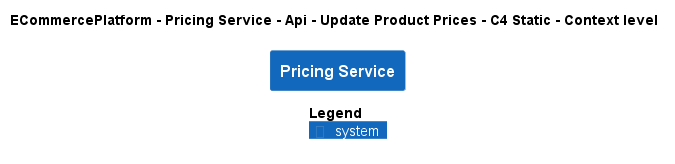

The diagram above was rendered by PlantUML. Its source (embedded in the PNG):
@startuml
!pragma layout smetana
!include ..\..\..\..\..\..\..\.c4s\C4_Context.puml

AddElementTag("c4interflow:lifecycle:new", $bgColor=green, $fontColor=#ffffff, $borderColor=green, $shadowing="False")
AddElementTag("c4interflow:lifecycle:changed", $bgColor=orange, $fontColor=#ffffff, $borderColor=orange, $shadowing="False")
AddElementTag("c4interflow:lifecycle:removed", $bgColor=red, $fontColor=#ffffff, $borderColor=red, $shadowing="False")

AddRelTag("c4interflow:lifecycle:new", $textColor=green, $lineColor=green)
AddRelTag("c4interflow:lifecycle:changed", $textColor=orange, $lineColor=orange)
AddRelTag("c4interflow:lifecycle:removed", $textColor=red, $lineColor=red)

SHOW_PERSON_PORTRAIT()
LAYOUT_TOP_DOWN()

skinparam linetype polyline

title ECommercePlatform - Pricing Service - Api - Update Product Prices - C4 Static - Context level

System(ECommercePlatform.SoftwareSystems.PricingService, "Pricing Service", "")



SHOW_LEGEND()
@enduml